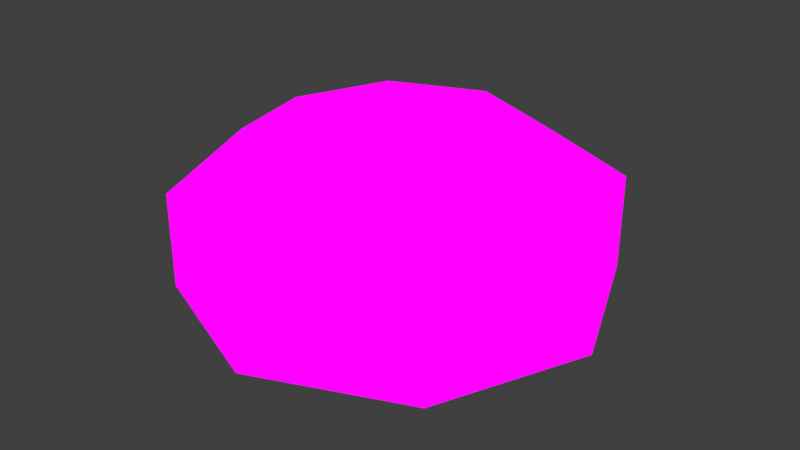 # Source: old_bumper.blend  (saved by Blender 3.2.14; exported with 4.5.12 LTS)
import bpy
from mathutils import Matrix  # noqa: F401  (used for matrix-valued properties, if any)

bpy.ops.wm.read_factory_settings(use_empty=True)
scene = bpy.context.scene
scene.name = 'Scene'

# ---- collections
col_collection = bpy.data.collections.new('Collection'); scene.collection.children.link(col_collection)

# ---- images (referenced by path relative to the original .blend; pixels are not part of the script)
import os
ASSET_DIR = os.environ.get("B2B_ASSET_DIR", "")  # directory of the original .blend (textures are referenced by path, not embedded)
HERE = os.path.dirname(os.path.abspath(__file__))  # packed textures are extracted next to this script under _unpacked/

def load_image(name, relpath, width, height, colorspace="sRGB"):
    """Load a texture the original file referenced (path relative to the .blend, or extracted next to this script)."""
    p = next((c for c in (os.path.join(HERE, relpath), os.path.join(ASSET_DIR, relpath)) if relpath and os.path.exists(c)), "")
    if p:
        img = bpy.data.images.load(p, check_existing=True)
        img.name = name
    else:  # same state as the original file: an image datablock whose file is absent (Cycles renders it pink)
        img = bpy.data.images.new(name, width, height)
        img.source = "FILE"
        img.filepath = "//" + (relpath or name)
    img.colorspace_settings.name = colorspace
    return img
img_texture_overlay = load_image('texture_overlay', 'texture_overlay.png', 1024, 1024, 'sRGB')

# ---- materials (node trees are filled in below, after node groups)
mat_material = bpy.data.materials.new('Material')
mat_material.use_transparent_shadow = False

# ---- material node trees
mat_material.use_nodes = True; mat_material.node_tree.nodes.clear()
_N = mat_material.node_tree.nodes; _L = mat_material.node_tree.links
n0 = _N.new('ShaderNodeOutputMaterial'); n0.name = 'Material Output'; n0.location = (454, 285)
n1 = _N.new('ShaderNodeTexImage'); n1.name = 'Image Texture'; n1.location = (-558, 258)
n1.image = img_texture_overlay
n2 = _N.new('ShaderNodeEmission'); n2.name = 'Emission'; n2.location = (172, 218)
n3 = _N.new('ShaderNodeMix'); n3.name = 'Mix'; n3.location = (-189, 256)
n3.data_type = 'RGBA'
n3.inputs[6].default_value = (1.0, 0.9363, 0.1402, 1.0)
_L.new(n1.outputs[1], n3.inputs[0])
_L.new(n1.outputs[0], n3.inputs[7])
_L.new(n3.outputs[2], n2.inputs[0])
_L.new(n2.outputs[0], n0.inputs[0])
n0.is_active_output = True

# ---- world
world_world = bpy.data.worlds.new('World'); scene.world = world_world
world_world.use_nodes = True; world_world.node_tree.nodes.clear()
_N = world_world.node_tree.nodes; _L = world_world.node_tree.links
n0 = _N.new('ShaderNodeOutputWorld'); n0.name = 'World Output'; n0.location = (300, 300)
n1 = _N.new('ShaderNodeBackground'); n1.name = 'Background'; n1.location = (10, 300)
n1.inputs[0].default_value = (0.05088, 0.05088, 0.05088, 1.0)
_L.new(n1.outputs[0], n0.inputs[0])
n0.is_active_output = True
world_world.color = (0.05088, 0.05088, 0.05088)
world_world.use_sun_shadow = False
world_world.sun_shadow_jitter_overblur = 0.0

# ---- meshes
me_cylinder = bpy.data.meshes.new('Cylinder')
me_cylinder.from_pydata([(0.0, 0.5, 0.0), (0.0, 0.5, 0.75), (0.3536, 0.3536, 0.0), (0.3536, 0.3536, 0.75), (0.5, -2.186e-08, 0.0), (0.5, -2.186e-08, 0.75), (0.3536, -0.3536, 0.0), (0.3536, -0.3536, 0.75), (-4.371e-08, -0.5, 0.0), (-4.371e-08, -0.5, 0.75), (-0.3536, -0.3536, 0.0), (-0.3536, -0.3536, 0.75), (-0.5, 5.962e-09, 0.0), (-0.5, 5.962e-09, 0.75), (-0.3536, 0.3536, 0.0), (-0.3536, 0.3536, 0.75), (0.0, 0.5878, 0.9277), (0.0, 0.9511, 0.6856), (0.4156, 0.4156, 0.9277), (0.6725, 0.6725, 0.6856), (0.5878, -8.521e-08, 0.9277), (0.9511, -5.541e-08, 0.6856), (0.4156, -0.4156, 0.9277), (0.6725, -0.6725, 0.6856), (2.213e-09, -0.5878, 0.9277), (3.201e-08, -0.9511, 0.6856), (-0.6725, 0.6725, 0.2569), (-0.9511, -5.541e-08, 0.2569), (-6.182e-08, -1.492e-07, 1.0), (-0.4156, -0.4156, 0.9277), (-0.6725, -0.6725, 0.6856), (-0.6725, -0.6725, 0.2569), (3.201e-08, -0.9511, 0.2569), (-0.5878, -8.521e-08, 0.9277), (-0.9511, -5.541e-08, 0.6856), (0.6725, -0.6725, 0.2569), (0.9511, -5.541e-08, 0.2569), (-0.4156, 0.4156, 0.9277), (-0.6725, 0.6725, 0.6856), (0.6725, 0.6725, 0.2569), (0.0, 0.9511, 0.2569)], [], [(0, 1, 3, 2), (2, 3, 5, 4), (4, 5, 7, 6), (6, 7, 9, 8), (8, 9, 11, 10), (10, 11, 13, 12), (3, 1, 15, 13, 11, 9, 7, 5), (12, 13, 15, 14), (14, 15, 1, 0), (0, 2, 4, 6, 8, 10, 12, 14), (16, 28, 18), (17, 16, 18, 19), (19, 18, 20, 21), (18, 28, 20), (21, 20, 22, 23), (20, 28, 22), (23, 22, 24, 25), (19, 21, 36, 39), (22, 28, 24), (25, 30, 31, 32), (25, 24, 29, 30), (38, 17, 40, 26), (24, 28, 29), (23, 25, 32, 35), (30, 29, 33, 34), (34, 38, 26, 27), (29, 28, 33), (17, 19, 39, 40), (34, 33, 37, 38), (21, 23, 35, 36), (33, 28, 37), (30, 34, 27, 31), (38, 37, 16, 17), (37, 28, 16)])
me_cylinder.polygons.foreach_set('use_smooth', [0, 0, 0, 0, 0, 0, 0, 0, 0, 0, 1, 1, 1, 1, 1, 1, 1, 1, 1, 1, 1, 1, 1, 1, 1, 1, 1, 1, 1, 1, 1, 1, 1, 1])
_uv = me_cylinder.uv_layers.new(name='UVMap')
_uv.uv.foreach_set('vector', [0.031, 0.4349, 0.031, 0.9349, 0.281, 0.9349, 0.281, 0.4349, 0.281, 0.4349, 0.281, 0.9349, 0.031, 0.9349, 0.031, 0.4349, 0.281, 0.4349, 0.281, 0.9349, 0.031, 0.9349, 0.031, 0.4349, 0.281, 0.4349, 0.281, 0.9349, 0.031, 0.9349, 0.031, 0.4349, 0.281, 0.4349, 0.281, 0.9349, 0.031, 0.9349, 0.031, 0.4349, 0.031, 0.4349, 0.031, 0.9349, 0.281, 0.9349, 0.281, 0.4349, 0.914, 0.8586, 0.8054, 0.9036, 0.6968, 0.8586, 0.6518, 0.75, 0.6968, 0.6414, 0.8054, 0.5964, 0.914, 0.6414, 0.959, 0.75, 0.031, 0.4349, 0.031, 0.9349, 0.281, 0.9349, 0.281, 0.4349, 0.031, 0.4349, 0.031, 0.9349, 0.281, 0.9349, 0.281, 0.4349, 0.4535, 0.9036, 0.5621, 0.8586, 0.6071, 0.75, 0.5621, 0.6414, 0.4535, 0.5964, 0.3449, 0.6414, 0.2999, 0.75, 0.3449, 0.8586, 0.6301, 0.5009, 0.6301, 0.3155, 0.7613, 0.4466, 0.6301, 0.6156, 0.6301, 0.5009, 0.7613, 0.4466, 0.8424, 0.5277, 0.8424, 0.5277, 0.7613, 0.4466, 0.8156, 0.3155, 0.9303, 0.3155, 0.7613, 0.4466, 0.6301, 0.3155, 0.8156, 0.3155, 0.9303, 0.3155, 0.8156, 0.3155, 0.7613, 0.1843, 0.8424, 0.1032, 0.8156, 0.3155, 0.6301, 0.3155, 0.7613, 0.1843, 0.8424, 0.1032, 0.7613, 0.1843, 0.6301, 0.13, 0.6301, 0.01534, 0.278, 0.2027, 0.02325, 0.2027, 0.02325, 0.05271, 0.278, 0.05271, 0.7613, 0.1843, 0.6301, 0.3155, 0.6301, 0.13, 0.278, 0.2027, 0.02325, 0.2027, 0.02325, 0.05271, 0.278, 0.05271, 0.6301, 0.01534, 0.6301, 0.13, 0.499, 0.1843, 0.4179, 0.1032, 0.278, 0.2027, 0.02325, 0.2027, 0.02325, 0.05271, 0.278, 0.05271, 0.6301, 0.13, 0.6301, 0.3155, 0.499, 0.1843, 0.278, 0.2027, 0.02325, 0.2027, 0.02325, 0.05271, 0.278, 0.05271, 0.4179, 0.1032, 0.499, 0.1843, 0.4447, 0.3155, 0.33, 0.3155, 0.278, 0.2027, 0.02325, 0.2027, 0.02325, 0.05271, 0.278, 0.05271, 0.499, 0.1843, 0.6301, 0.3155, 0.4447, 0.3155, 0.278, 0.2027, 0.02325, 0.2027, 0.02325, 0.05271, 0.278, 0.05271, 0.33, 0.3155, 0.4447, 0.3155, 0.499, 0.4466, 0.4179, 0.5277, 0.278, 0.2027, 0.02325, 0.2027, 0.02325, 0.05271, 0.278, 0.05271, 0.4447, 0.3155, 0.6301, 0.3155, 0.499, 0.4466, 0.278, 0.2027, 0.02325, 0.2027, 0.02325, 0.05271, 0.278, 0.05271, 0.4179, 0.5277, 0.499, 0.4466, 0.6301, 0.5009, 0.6301, 0.6156, 0.499, 0.4466, 0.6301, 0.3155, 0.6301, 0.5009])
me_cylinder.materials.append(mat_material)
me_cylinder.use_mirror_x = True
me_cylinder.use_mirror_y = True
me_cylinder.update()
me_cylinder.normals_split_custom_set([tuple(v) for v in zip(*[iter([0.3827, 0.9239, 0.0, 0.3827, 0.9239, 0.0, 0.3827, 0.9239, 0.0, 0.3827, 0.9239, 0.0, 0.9239, 0.3827, 0.0, 0.9239, 0.3827, 0.0, 0.9239, 0.3827, 0.0, 0.9239, 0.3827, 0.0, 0.9239, -0.3827, 0.0, 0.9239, -0.3827, 0.0, 0.9239, -0.3827, 0.0, 0.9239, -0.3827, 0.0, 0.3827, -0.9239, 0.0, 0.3827, -0.9239, 0.0, 0.3827, -0.9239, 0.0, 0.3827, -0.9239, 0.0, -0.3827, -0.9239, 0.0, -0.3827, -0.9239, 0.0, -0.3827, -0.9239, 0.0, -0.3827, -0.9239, 0.0, -0.9239, -0.3827, 0.0, -0.9239, -0.3827, 0.0, -0.9239, -0.3827, 0.0, -0.9239, -0.3827, 0.0, 0.0, 0.0, 1.0, 0.0, 0.0, 1.0, 0.0, 0.0, 1.0, 0.0, 0.0, 1.0, 0.0, 0.0, 1.0, 0.0, 0.0, 1.0, 0.0, 0.0, 1.0, 0.0, 0.0, 1.0, -0.9239, 0.3827, 0.0, -0.9239, 0.3827, 0.0, -0.9239, 0.3827, 0.0, -0.9239, 0.3827, 0.0, -0.3827, 0.9239, 0.0, -0.3827, 0.9239, 0.0, -0.3827, 0.9239, 0.0, -0.3827, 0.9239, 0.0, 0.0, 0.0, -1.0, 0.0, 0.0, -1.0, 0.0, 0.0, -1.0, 0.0, 0.0, -1.0, 0.0, 0.0, -1.0, 0.0, 0.0, -1.0, 0.0, 0.0, -1.0, 0.0, 0.0, -1.0, 1.39e-08, 0.3962, 0.9182, -6.028e-08, -1.145e-08, 1.0, 0.2802, 0.2802, 0.9182, -1.9e-08, 0.903, 0.4296, 1.39e-08, 0.3962, 0.9182, 0.2802, 0.2802, 0.9182, 0.6385, 0.6385, 0.4296, 0.6385, 0.6385, 0.4296, 0.2802, 0.2802, 0.9182, 0.3962, 0.0, 0.9182, 0.903, 0.0, 0.4296, 0.2802, 0.2802, 0.9182, -6.028e-08, -1.145e-08, 1.0, 0.3962, 0.0, 0.9182, 0.903, 0.0, 0.4296, 0.3962, 0.0, 0.9182, 0.2802, -0.2802, 0.9182, 0.6385, -0.6385, 0.4296, 0.3962, 0.0, 0.9182, -6.028e-08, -1.145e-08, 1.0, 0.2802, -0.2802, 0.9182, 0.6385, -0.6385, 0.4296, 0.2802, -0.2802, 0.9182, -4.043e-08, -0.3962, 0.9182, -2.533e-08, -0.903, 0.4296, 0.6385, 0.6385, 0.4296, 0.903, 0.0, 0.4296, 1.0, 0.0, 0.0, 0.7071, 0.7071, 0.0, 0.2802, -0.2802, 0.9182, -6.028e-08, -1.145e-08, 1.0, -4.043e-08, -0.3962, 0.9182, -2.533e-08, -0.903, 0.4296, -0.6385, -0.6385, 0.4296, -0.7071, -0.7071, 0.0, -2.054e-08, -1.0, 0.0, -2.533e-08, -0.903, 0.4296, -4.043e-08, -0.3962, 0.9182, -0.2802, -0.2802, 0.9182, -0.6385, -0.6385, 0.4296, -0.6385, 0.6385, 0.4296, -1.9e-08, 0.903, 0.4296, -6.161e-08, 1.0, 0.0, -0.7071, 0.7071, 0.0, -4.043e-08, -0.3962, 0.9182, -6.028e-08, -1.145e-08, 1.0, -0.2802, -0.2802, 0.9182, 0.6385, -0.6385, 0.4296, -2.533e-08, -0.903, 0.4296, -2.054e-08, -1.0, 0.0, 0.7071, -0.7071, 0.0, -0.6385, -0.6385, 0.4296, -0.2802, -0.2802, 0.9182, -0.3962, 5.053e-09, 0.9182, -0.903, 0.0, 0.4296, -0.903, 0.0, 0.4296, -0.6385, 0.6385, 0.4296, -0.7071, 0.7071, 0.0, -1.0, 0.0, 0.0, -0.2802, -0.2802, 0.9182, -6.028e-08, -1.145e-08, 1.0, -0.3962, 5.053e-09, 0.9182, -1.9e-08, 0.903, 0.4296, 0.6385, 0.6385, 0.4296, 0.7071, 0.7071, 0.0, -6.161e-08, 1.0, 0.0, -0.903, 0.0, 0.4296, -0.3962, 5.053e-09, 0.9182, -0.2802, 0.2802, 0.9182, -0.6385, 0.6385, 0.4296, 0.903, 0.0, 0.4296, 0.6385, -0.6385, 0.4296, 0.7071, -0.7071, 0.0, 1.0, 0.0, 0.0, -0.3962, 5.053e-09, 0.9182, -6.028e-08, -1.145e-08, 1.0, -0.2802, 0.2802, 0.9182, -0.6385, -0.6385, 0.4296, -0.903, 0.0, 0.4296, -1.0, 0.0, 0.0, -0.7071, -0.7071, 0.0, -0.6385, 0.6385, 0.4296, -0.2802, 0.2802, 0.9182, 1.39e-08, 0.3962, 0.9182, -1.9e-08, 0.903, 0.4296, -0.2802, 0.2802, 0.9182, -6.028e-08, -1.145e-08, 1.0, 1.39e-08, 0.3962, 0.9182])] * 3)])

# ---- objects
ob_cylinder = bpy.data.objects.new('Cylinder', me_cylinder)

# ---- transforms, parenting, visibility, modifiers, constraints
ob_cylinder.location = (0.0, 0.0, 0.0)
ob_cylinder.use_mesh_mirror_x = True
ob_cylinder.use_mesh_mirror_y = True

# ---- collection membership
col_collection.objects.link(ob_cylinder)

# ---- scene / render settings (as saved in the file)
scene.frame_start = 1; scene.frame_end = 250; scene.frame_set(367)
scene.render.engine = 'BLENDER_EEVEE_NEXT'
scene.cycles.sampling_pattern = 'TABULATED_SOBOL'
scene.cycles.use_light_tree = False
scene.view_settings.view_transform = 'Standard'
bpy.context.view_layer.update()

# ---- added for rendering (the .blend has no active camera): camera
cam_auto = bpy.data.cameras.new('AutoCamera')
cam_auto.lens = 50.0
cam_auto.sensor_width = 36.0
cam_auto.clip_end = 1000.0
ob_auto_camera = bpy.data.objects.new('AutoCamera', cam_auto)
scene.collection.objects.link(ob_auto_camera)
ob_auto_camera.location = (2.65526, -3.18631, 2.62421)
ob_auto_camera.rotation_euler = (1.09748, -7.21219e-08, 0.694738)
scene.camera = ob_auto_camera
bpy.context.view_layer.update()
